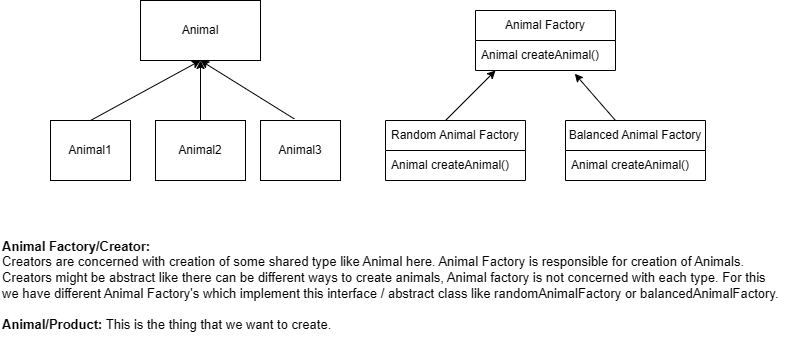

The diagram above was exported from draw.io. Its source (the exported page's mxGraphModel, read from the mxfile embedded in the PNG):
<mxGraphModel dx="1050" dy="522" grid="0" gridSize="10" guides="1" tooltips="1" connect="1" arrows="1" fold="1" page="1" pageScale="1" pageWidth="850" pageHeight="1100" math="0" shadow="0">
  <root>
    <mxCell id="0" />
    <mxCell id="1" parent="0" />
    <mxCell id="TVjy2PRaLWxGuIytdn2u-1" value="Animal" style="rounded=0;whiteSpace=wrap;html=1;" vertex="1" parent="1">
      <mxGeometry x="180" y="90" width="120" height="60" as="geometry" />
    </mxCell>
    <mxCell id="TVjy2PRaLWxGuIytdn2u-2" value="Animal1" style="rounded=0;whiteSpace=wrap;html=1;" vertex="1" parent="1">
      <mxGeometry x="90" y="210" width="80" height="60" as="geometry" />
    </mxCell>
    <mxCell id="TVjy2PRaLWxGuIytdn2u-4" value="Animal2" style="rounded=0;whiteSpace=wrap;html=1;" vertex="1" parent="1">
      <mxGeometry x="195" y="210" width="90" height="60" as="geometry" />
    </mxCell>
    <mxCell id="TVjy2PRaLWxGuIytdn2u-5" value="Animal3" style="rounded=0;whiteSpace=wrap;html=1;" vertex="1" parent="1">
      <mxGeometry x="300" y="210" width="80" height="60" as="geometry" />
    </mxCell>
    <mxCell id="TVjy2PRaLWxGuIytdn2u-7" value="" style="endArrow=classic;html=1;rounded=0;entryX=0.5;entryY=1;entryDx=0;entryDy=0;exitX=0.5;exitY=0;exitDx=0;exitDy=0;" edge="1" parent="1" source="TVjy2PRaLWxGuIytdn2u-2" target="TVjy2PRaLWxGuIytdn2u-1">
      <mxGeometry width="50" height="50" relative="1" as="geometry">
        <mxPoint x="90" y="210" as="sourcePoint" />
        <mxPoint x="140" y="160" as="targetPoint" />
      </mxGeometry>
    </mxCell>
    <mxCell id="TVjy2PRaLWxGuIytdn2u-8" value="" style="endArrow=classic;html=1;rounded=0;entryX=0.5;entryY=1;entryDx=0;entryDy=0;" edge="1" parent="1" target="TVjy2PRaLWxGuIytdn2u-1">
      <mxGeometry width="50" height="50" relative="1" as="geometry">
        <mxPoint x="240" y="210" as="sourcePoint" />
        <mxPoint x="290" y="160" as="targetPoint" />
      </mxGeometry>
    </mxCell>
    <mxCell id="TVjy2PRaLWxGuIytdn2u-9" value="" style="endArrow=classic;html=1;rounded=0;entryX=0.5;entryY=1;entryDx=0;entryDy=0;exitX=0.422;exitY=-0.027;exitDx=0;exitDy=0;exitPerimeter=0;" edge="1" parent="1" source="TVjy2PRaLWxGuIytdn2u-5" target="TVjy2PRaLWxGuIytdn2u-1">
      <mxGeometry width="50" height="50" relative="1" as="geometry">
        <mxPoint x="375" y="210" as="sourcePoint" />
        <mxPoint x="425" y="160" as="targetPoint" />
      </mxGeometry>
    </mxCell>
    <mxCell id="TVjy2PRaLWxGuIytdn2u-14" value="Random Animal Factory" style="swimlane;fontStyle=0;childLayout=stackLayout;horizontal=1;startSize=30;horizontalStack=0;resizeParent=1;resizeParentMax=0;resizeLast=0;collapsible=1;marginBottom=0;whiteSpace=wrap;html=1;" vertex="1" parent="1">
      <mxGeometry x="425" y="210" width="140" height="60" as="geometry" />
    </mxCell>
    <mxCell id="TVjy2PRaLWxGuIytdn2u-17" value="Animal createAnimal()" style="text;strokeColor=none;fillColor=none;align=left;verticalAlign=middle;spacingLeft=4;spacingRight=4;overflow=hidden;points=[[0,0.5],[1,0.5]];portConstraint=eastwest;rotatable=0;whiteSpace=wrap;html=1;" vertex="1" parent="TVjy2PRaLWxGuIytdn2u-14">
      <mxGeometry y="30" width="140" height="30" as="geometry" />
    </mxCell>
    <mxCell id="TVjy2PRaLWxGuIytdn2u-18" value="Balanced Animal Factory" style="swimlane;fontStyle=0;childLayout=stackLayout;horizontal=1;startSize=30;horizontalStack=0;resizeParent=1;resizeParentMax=0;resizeLast=0;collapsible=1;marginBottom=0;whiteSpace=wrap;html=1;" vertex="1" parent="1">
      <mxGeometry x="605" y="210" width="140" height="60" as="geometry" />
    </mxCell>
    <mxCell id="TVjy2PRaLWxGuIytdn2u-19" value="Animal createAnimal()" style="text;strokeColor=none;fillColor=none;align=left;verticalAlign=middle;spacingLeft=4;spacingRight=4;overflow=hidden;points=[[0,0.5],[1,0.5]];portConstraint=eastwest;rotatable=0;whiteSpace=wrap;html=1;" vertex="1" parent="TVjy2PRaLWxGuIytdn2u-18">
      <mxGeometry y="30" width="140" height="30" as="geometry" />
    </mxCell>
    <mxCell id="TVjy2PRaLWxGuIytdn2u-20" value="Animal Factory" style="swimlane;fontStyle=0;childLayout=stackLayout;horizontal=1;startSize=30;horizontalStack=0;resizeParent=1;resizeParentMax=0;resizeLast=0;collapsible=1;marginBottom=0;whiteSpace=wrap;html=1;" vertex="1" parent="1">
      <mxGeometry x="515" y="100" width="140" height="60" as="geometry" />
    </mxCell>
    <mxCell id="TVjy2PRaLWxGuIytdn2u-21" value="Animal createAnimal()" style="text;strokeColor=none;fillColor=none;align=left;verticalAlign=middle;spacingLeft=4;spacingRight=4;overflow=hidden;points=[[0,0.5],[1,0.5]];portConstraint=eastwest;rotatable=0;whiteSpace=wrap;html=1;" vertex="1" parent="TVjy2PRaLWxGuIytdn2u-20">
      <mxGeometry y="30" width="140" height="30" as="geometry" />
    </mxCell>
    <mxCell id="TVjy2PRaLWxGuIytdn2u-24" value="" style="endArrow=classic;html=1;rounded=0;" edge="1" parent="1">
      <mxGeometry width="50" height="50" relative="1" as="geometry">
        <mxPoint x="485" y="210" as="sourcePoint" />
        <mxPoint x="535" y="160" as="targetPoint" />
      </mxGeometry>
    </mxCell>
    <mxCell id="TVjy2PRaLWxGuIytdn2u-25" value="" style="endArrow=classic;html=1;rounded=0;entryX=0.709;entryY=1.107;entryDx=0;entryDy=0;entryPerimeter=0;" edge="1" parent="1" target="TVjy2PRaLWxGuIytdn2u-21">
      <mxGeometry width="50" height="50" relative="1" as="geometry">
        <mxPoint x="655" y="210" as="sourcePoint" />
        <mxPoint x="705" y="160" as="targetPoint" />
      </mxGeometry>
    </mxCell>
    <mxCell id="TVjy2PRaLWxGuIytdn2u-27" value="&lt;font style=&quot;font-size: 13px;&quot;&gt;&lt;b&gt;Animal Factory/Creator:&lt;br&gt;&lt;/b&gt;&lt;/font&gt;&lt;div style=&quot;font-size: 13px;&quot;&gt;&lt;span style=&quot;background-color: initial;&quot;&gt;&lt;font style=&quot;font-size: 13px;&quot;&gt;Creators are concerned with creation of some shared type like Animal here. Animal Factory is responsible for creation of Animals.&lt;/font&gt;&lt;/span&gt;&lt;/div&gt;&lt;div style=&quot;font-size: 13px;&quot;&gt;&lt;font style=&quot;font-size: 13px;&quot;&gt;Creators might be abstract like there can be different ways to create animals, Animal factory is not concerned with each type. For this&lt;/font&gt;&lt;/div&gt;&lt;div style=&quot;font-size: 13px;&quot;&gt;&lt;font style=&quot;font-size: 13px;&quot;&gt;we have different Animal Factory's which implement this interface / abstract class like randomAnimalFactory or balancedAnimalFactory.&lt;/font&gt;&lt;/div&gt;&lt;div style=&quot;font-size: 13px;&quot;&gt;&lt;font style=&quot;font-size: 13px;&quot;&gt;&lt;br&gt;&lt;/font&gt;&lt;/div&gt;&lt;div style=&quot;font-size: 13px;&quot;&gt;&lt;font style=&quot;font-size: 13px;&quot;&gt;&lt;b&gt;Animal/Product:&lt;/b&gt;&amp;nbsp;&lt;/font&gt;&lt;span style=&quot;background-color: initial;&quot;&gt;This is the thing that we want to create.&lt;/span&gt;&lt;/div&gt;" style="text;html=1;align=left;verticalAlign=middle;resizable=0;points=[];autosize=1;strokeColor=none;fillColor=none;" vertex="1" parent="1">
      <mxGeometry x="40" y="322" width="795" height="106" as="geometry" />
    </mxCell>
  </root>
</mxGraphModel>